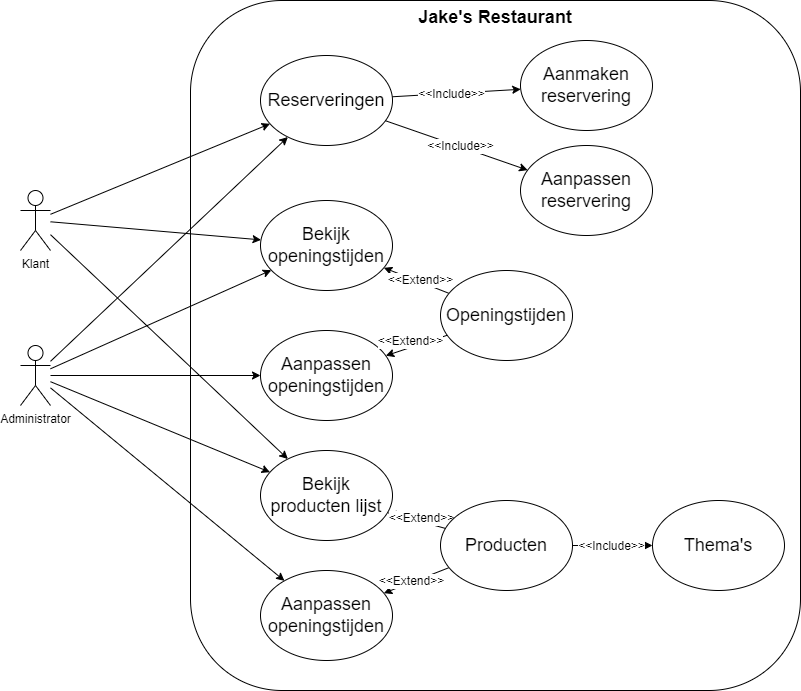

The diagram above was exported from draw.io. Its source (the exported page's mxGraphModel, read from the mxfile embedded in the PNG):
<mxGraphModel dx="1422" dy="762" grid="1" gridSize="10" guides="1" tooltips="1" connect="1" arrows="1" fold="1" page="1" pageScale="1" pageWidth="827" pageHeight="1169" math="0" shadow="0">
  <root>
    <mxCell id="0" />
    <mxCell id="1" parent="0" />
    <mxCell id="uucWnmIkOZuRc4ZXchWi-6" style="rounded=0;orthogonalLoop=1;jettySize=auto;html=1;fontSize=18;" edge="1" parent="1" source="uucWnmIkOZuRc4ZXchWi-1" target="uucWnmIkOZuRc4ZXchWi-5">
      <mxGeometry relative="1" as="geometry" />
    </mxCell>
    <mxCell id="uucWnmIkOZuRc4ZXchWi-24" style="edgeStyle=none;rounded=0;orthogonalLoop=1;jettySize=auto;html=1;fontSize=12;" edge="1" parent="1" source="uucWnmIkOZuRc4ZXchWi-1" target="uucWnmIkOZuRc4ZXchWi-21">
      <mxGeometry relative="1" as="geometry" />
    </mxCell>
    <mxCell id="uucWnmIkOZuRc4ZXchWi-35" style="edgeStyle=none;rounded=0;orthogonalLoop=1;jettySize=auto;html=1;fontSize=12;" edge="1" parent="1" source="uucWnmIkOZuRc4ZXchWi-1" target="uucWnmIkOZuRc4ZXchWi-32">
      <mxGeometry relative="1" as="geometry" />
    </mxCell>
    <mxCell id="uucWnmIkOZuRc4ZXchWi-1" value="Klant" style="shape=umlActor;verticalLabelPosition=bottom;verticalAlign=top;html=1;outlineConnect=0;" vertex="1" parent="1">
      <mxGeometry x="70" y="330" width="30" height="60" as="geometry" />
    </mxCell>
    <mxCell id="uucWnmIkOZuRc4ZXchWi-12" style="edgeStyle=none;rounded=0;orthogonalLoop=1;jettySize=auto;html=1;fontSize=18;" edge="1" parent="1" source="uucWnmIkOZuRc4ZXchWi-2" target="uucWnmIkOZuRc4ZXchWi-5">
      <mxGeometry relative="1" as="geometry" />
    </mxCell>
    <mxCell id="uucWnmIkOZuRc4ZXchWi-25" style="edgeStyle=none;rounded=0;orthogonalLoop=1;jettySize=auto;html=1;fontSize=12;" edge="1" parent="1" source="uucWnmIkOZuRc4ZXchWi-2" target="uucWnmIkOZuRc4ZXchWi-22">
      <mxGeometry relative="1" as="geometry" />
    </mxCell>
    <mxCell id="uucWnmIkOZuRc4ZXchWi-26" style="edgeStyle=none;rounded=0;orthogonalLoop=1;jettySize=auto;html=1;fontSize=12;" edge="1" parent="1" source="uucWnmIkOZuRc4ZXchWi-2" target="uucWnmIkOZuRc4ZXchWi-21">
      <mxGeometry relative="1" as="geometry" />
    </mxCell>
    <mxCell id="uucWnmIkOZuRc4ZXchWi-36" style="edgeStyle=none;rounded=0;orthogonalLoop=1;jettySize=auto;html=1;fontSize=12;" edge="1" parent="1" source="uucWnmIkOZuRc4ZXchWi-2" target="uucWnmIkOZuRc4ZXchWi-32">
      <mxGeometry relative="1" as="geometry" />
    </mxCell>
    <mxCell id="uucWnmIkOZuRc4ZXchWi-37" style="edgeStyle=none;rounded=0;orthogonalLoop=1;jettySize=auto;html=1;fontSize=12;" edge="1" parent="1" source="uucWnmIkOZuRc4ZXchWi-2" target="uucWnmIkOZuRc4ZXchWi-34">
      <mxGeometry relative="1" as="geometry" />
    </mxCell>
    <mxCell id="uucWnmIkOZuRc4ZXchWi-2" value="Administrator" style="shape=umlActor;verticalLabelPosition=bottom;verticalAlign=top;html=1;outlineConnect=0;" vertex="1" parent="1">
      <mxGeometry x="70" y="485" width="30" height="60" as="geometry" />
    </mxCell>
    <mxCell id="uucWnmIkOZuRc4ZXchWi-4" value="Jake's Restaurant" style="rounded=1;whiteSpace=wrap;html=1;verticalAlign=top;fontSize=18;fontStyle=1;fillColor=none;" vertex="1" parent="1">
      <mxGeometry x="240" y="140" width="610" height="690" as="geometry" />
    </mxCell>
    <mxCell id="uucWnmIkOZuRc4ZXchWi-14" style="edgeStyle=none;rounded=0;orthogonalLoop=1;jettySize=auto;html=1;fontSize=18;" edge="1" parent="1" source="uucWnmIkOZuRc4ZXchWi-5" target="uucWnmIkOZuRc4ZXchWi-13">
      <mxGeometry relative="1" as="geometry" />
    </mxCell>
    <mxCell id="uucWnmIkOZuRc4ZXchWi-17" value="&amp;lt;&amp;lt;Include&amp;gt;&amp;gt;" style="edgeLabel;html=1;align=center;verticalAlign=middle;resizable=0;points=[];fontSize=12;" vertex="1" connectable="0" parent="uucWnmIkOZuRc4ZXchWi-14">
      <mxGeometry x="-0.3793" y="2" relative="1" as="geometry">
        <mxPoint x="19" y="2" as="offset" />
      </mxGeometry>
    </mxCell>
    <mxCell id="uucWnmIkOZuRc4ZXchWi-19" style="edgeStyle=none;rounded=0;orthogonalLoop=1;jettySize=auto;html=1;fontSize=12;" edge="1" parent="1" source="uucWnmIkOZuRc4ZXchWi-5" target="uucWnmIkOZuRc4ZXchWi-18">
      <mxGeometry relative="1" as="geometry" />
    </mxCell>
    <mxCell id="uucWnmIkOZuRc4ZXchWi-20" value="&amp;lt;&amp;lt;Include&amp;gt;&amp;gt;" style="edgeLabel;html=1;align=center;verticalAlign=middle;resizable=0;points=[];fontSize=12;" vertex="1" connectable="0" parent="uucWnmIkOZuRc4ZXchWi-19">
      <mxGeometry x="0.1339" y="1" relative="1" as="geometry">
        <mxPoint x="-6" y="-2" as="offset" />
      </mxGeometry>
    </mxCell>
    <mxCell id="uucWnmIkOZuRc4ZXchWi-5" value="Reserveringen" style="ellipse;whiteSpace=wrap;html=1;fontSize=18;" vertex="1" parent="1">
      <mxGeometry x="310" y="195" width="132" height="90" as="geometry" />
    </mxCell>
    <mxCell id="uucWnmIkOZuRc4ZXchWi-13" value="Aanmaken reservering" style="ellipse;whiteSpace=wrap;html=1;fontSize=18;" vertex="1" parent="1">
      <mxGeometry x="570" y="180" width="132" height="90" as="geometry" />
    </mxCell>
    <mxCell id="uucWnmIkOZuRc4ZXchWi-18" value="Aanpassen reservering" style="ellipse;whiteSpace=wrap;html=1;fontSize=18;" vertex="1" parent="1">
      <mxGeometry x="570" y="285" width="132" height="90" as="geometry" />
    </mxCell>
    <mxCell id="uucWnmIkOZuRc4ZXchWi-21" value="Bekijk openingstijden" style="ellipse;whiteSpace=wrap;html=1;fontSize=18;" vertex="1" parent="1">
      <mxGeometry x="310" y="340" width="132" height="90" as="geometry" />
    </mxCell>
    <mxCell id="uucWnmIkOZuRc4ZXchWi-22" value="Aanpassen openingstijden" style="ellipse;whiteSpace=wrap;html=1;fontSize=18;" vertex="1" parent="1">
      <mxGeometry x="310" y="470" width="132" height="90" as="geometry" />
    </mxCell>
    <mxCell id="uucWnmIkOZuRc4ZXchWi-27" style="edgeStyle=none;rounded=0;orthogonalLoop=1;jettySize=auto;html=1;fontSize=12;" edge="1" parent="1" source="uucWnmIkOZuRc4ZXchWi-23" target="uucWnmIkOZuRc4ZXchWi-21">
      <mxGeometry relative="1" as="geometry" />
    </mxCell>
    <mxCell id="uucWnmIkOZuRc4ZXchWi-29" value="&amp;lt;&amp;lt;Extend&amp;gt;&amp;gt;" style="edgeLabel;html=1;align=center;verticalAlign=middle;resizable=0;points=[];fontSize=12;" vertex="1" connectable="0" parent="uucWnmIkOZuRc4ZXchWi-27">
      <mxGeometry x="0.561" y="-1" relative="1" as="geometry">
        <mxPoint x="22" y="8" as="offset" />
      </mxGeometry>
    </mxCell>
    <mxCell id="uucWnmIkOZuRc4ZXchWi-28" style="edgeStyle=none;rounded=0;orthogonalLoop=1;jettySize=auto;html=1;fontSize=12;" edge="1" parent="1" source="uucWnmIkOZuRc4ZXchWi-23" target="uucWnmIkOZuRc4ZXchWi-22">
      <mxGeometry relative="1" as="geometry" />
    </mxCell>
    <mxCell id="uucWnmIkOZuRc4ZXchWi-30" value="&amp;lt;&amp;lt;Extend&amp;gt;&amp;gt;" style="edgeLabel;html=1;align=center;verticalAlign=middle;resizable=0;points=[];fontSize=12;" vertex="1" connectable="0" parent="uucWnmIkOZuRc4ZXchWi-28">
      <mxGeometry x="-0.508" y="1" relative="1" as="geometry">
        <mxPoint x="-22" as="offset" />
      </mxGeometry>
    </mxCell>
    <mxCell id="uucWnmIkOZuRc4ZXchWi-23" value="Openingstijden" style="ellipse;whiteSpace=wrap;html=1;fontSize=18;" vertex="1" parent="1">
      <mxGeometry x="490" y="410" width="132" height="90" as="geometry" />
    </mxCell>
    <mxCell id="uucWnmIkOZuRc4ZXchWi-32" value="Bekijk producten lijst" style="ellipse;whiteSpace=wrap;html=1;fontSize=18;" vertex="1" parent="1">
      <mxGeometry x="310" y="590" width="132" height="90" as="geometry" />
    </mxCell>
    <mxCell id="uucWnmIkOZuRc4ZXchWi-40" style="edgeStyle=none;rounded=0;orthogonalLoop=1;jettySize=auto;html=1;fontSize=12;" edge="1" parent="1" source="uucWnmIkOZuRc4ZXchWi-33" target="uucWnmIkOZuRc4ZXchWi-38">
      <mxGeometry relative="1" as="geometry" />
    </mxCell>
    <mxCell id="uucWnmIkOZuRc4ZXchWi-41" value="&amp;lt;&amp;lt;Include&amp;gt;&amp;gt;" style="edgeLabel;html=1;align=center;verticalAlign=middle;resizable=0;points=[];fontSize=12;" vertex="1" connectable="0" parent="uucWnmIkOZuRc4ZXchWi-40">
      <mxGeometry x="-0.5172" y="2" relative="1" as="geometry">
        <mxPoint x="19" y="2" as="offset" />
      </mxGeometry>
    </mxCell>
    <mxCell id="uucWnmIkOZuRc4ZXchWi-42" style="edgeStyle=none;rounded=0;orthogonalLoop=1;jettySize=auto;html=1;fontSize=12;" edge="1" parent="1" source="uucWnmIkOZuRc4ZXchWi-33" target="uucWnmIkOZuRc4ZXchWi-32">
      <mxGeometry relative="1" as="geometry" />
    </mxCell>
    <mxCell id="uucWnmIkOZuRc4ZXchWi-44" value="&amp;lt;&amp;lt;Extend&amp;gt;&amp;gt;" style="edgeLabel;html=1;align=center;verticalAlign=middle;resizable=0;points=[];fontSize=12;" vertex="1" connectable="0" parent="uucWnmIkOZuRc4ZXchWi-42">
      <mxGeometry x="0.3719" y="1" relative="1" as="geometry">
        <mxPoint x="15" as="offset" />
      </mxGeometry>
    </mxCell>
    <mxCell id="uucWnmIkOZuRc4ZXchWi-43" style="edgeStyle=none;rounded=0;orthogonalLoop=1;jettySize=auto;html=1;fontSize=12;" edge="1" parent="1" source="uucWnmIkOZuRc4ZXchWi-33" target="uucWnmIkOZuRc4ZXchWi-34">
      <mxGeometry relative="1" as="geometry" />
    </mxCell>
    <mxCell id="uucWnmIkOZuRc4ZXchWi-45" value="&amp;lt;&amp;lt;Extend&amp;gt;&amp;gt;" style="edgeLabel;html=1;align=center;verticalAlign=middle;resizable=0;points=[];fontSize=12;" vertex="1" connectable="0" parent="uucWnmIkOZuRc4ZXchWi-43">
      <mxGeometry x="0.487" relative="1" as="geometry">
        <mxPoint x="10" y="-6" as="offset" />
      </mxGeometry>
    </mxCell>
    <mxCell id="uucWnmIkOZuRc4ZXchWi-33" value="Producten" style="ellipse;whiteSpace=wrap;html=1;fontSize=18;" vertex="1" parent="1">
      <mxGeometry x="490" y="640" width="132" height="90" as="geometry" />
    </mxCell>
    <mxCell id="uucWnmIkOZuRc4ZXchWi-34" value="Aanpassen openingstijden" style="ellipse;whiteSpace=wrap;html=1;fontSize=18;" vertex="1" parent="1">
      <mxGeometry x="310" y="710" width="132" height="90" as="geometry" />
    </mxCell>
    <mxCell id="uucWnmIkOZuRc4ZXchWi-38" value="Thema's" style="ellipse;whiteSpace=wrap;html=1;fontSize=18;" vertex="1" parent="1">
      <mxGeometry x="702" y="640" width="132" height="90" as="geometry" />
    </mxCell>
  </root>
</mxGraphModel>